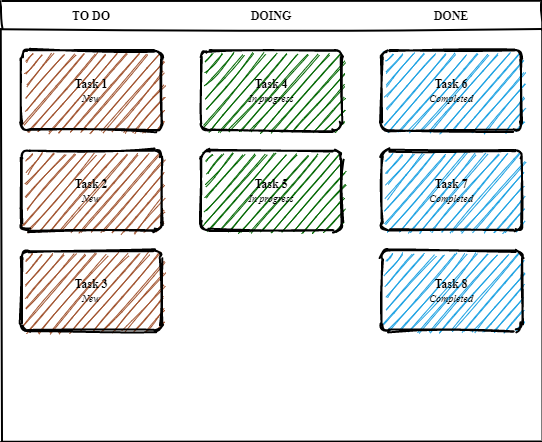

The diagram above was exported from draw.io. Its source (the exported page's mxGraphModel, read from the mxfile embedded in the PNG):
<mxGraphModel dx="782" dy="469" grid="1" gridSize="10" guides="1" tooltips="1" connect="1" arrows="1" fold="1" page="1" pageScale="1" pageWidth="850" pageHeight="1100" math="0" shadow="0">
  <root>
    <mxCell id="0" />
    <mxCell id="1" parent="0" />
    <mxCell id="_5mSTuPxr-ZiKRkBDSY7-1" value="" style="swimlane;fontStyle=2;childLayout=stackLayout;horizontal=1;startSize=28;horizontalStack=1;resizeParent=1;resizeParentMax=0;resizeLast=0;collapsible=0;marginBottom=0;swimlaneFillColor=none;fontFamily=Permanent Marker;fontSize=16;points=[];verticalAlign=top;stackBorder=0;resizable=1;strokeWidth=2;sketch=1;disableMultiStroke=1;" parent="1" vertex="1">
      <mxGeometry x="160" y="80" width="540" height="440" as="geometry" />
    </mxCell>
    <object label="TO DO" status="New" id="_5mSTuPxr-ZiKRkBDSY7-2">
      <mxCell style="swimlane;strokeWidth=2;fontFamily=Permanent Marker;html=0;startSize=1;verticalAlign=bottom;spacingBottom=5;points=[];childLayout=stackLayout;stackBorder=20;stackSpacing=20;resizeLast=0;resizeParent=1;horizontalStack=0;collapsible=0;sketch=1;strokeColor=none;fillStyle=solid;fillColor=#A0522D;" parent="_5mSTuPxr-ZiKRkBDSY7-1" vertex="1">
        <mxGeometry y="28" width="180" height="412" as="geometry" />
      </mxCell>
    </object>
    <object label="Task 1&lt;br&gt;&lt;span style=&quot;font-weight: normal&quot;&gt;&lt;i&gt;&lt;font style=&quot;font-size: 10px&quot;&gt;%status%&lt;/font&gt;&lt;/i&gt;&lt;/span&gt;" placeholders="1" id="_5mSTuPxr-ZiKRkBDSY7-3">
      <mxCell style="whiteSpace=wrap;html=1;strokeWidth=2;fillColor=swimlane;fontStyle=1;spacingTop=0;rounded=1;arcSize=9;points=[];sketch=1;fontFamily=Permanent Marker;hachureGap=8;fillWeight=1;" parent="_5mSTuPxr-ZiKRkBDSY7-2" vertex="1">
        <mxGeometry x="20" y="21" width="140" height="80" as="geometry" />
      </mxCell>
    </object>
    <object label="Task 2&lt;br&gt;&lt;span style=&quot;font-weight: normal&quot;&gt;&lt;i&gt;&lt;font style=&quot;font-size: 10px&quot;&gt;%status%&lt;/font&gt;&lt;/i&gt;&lt;/span&gt;" placeholders="1" id="_5mSTuPxr-ZiKRkBDSY7-4">
      <mxCell style="whiteSpace=wrap;html=1;strokeWidth=2;fillColor=swimlane;fontStyle=1;spacingTop=0;rounded=1;arcSize=9;points=[];sketch=1;fontFamily=Permanent Marker;hachureGap=8;fillWeight=1;" parent="_5mSTuPxr-ZiKRkBDSY7-2" vertex="1">
        <mxGeometry x="20" y="121" width="140" height="80" as="geometry" />
      </mxCell>
    </object>
    <object label="Task 3&lt;br&gt;&lt;span style=&quot;font-weight: normal&quot;&gt;&lt;i&gt;&lt;font style=&quot;font-size: 10px&quot;&gt;%status%&lt;/font&gt;&lt;/i&gt;&lt;/span&gt;" placeholders="1" id="_5mSTuPxr-ZiKRkBDSY7-5">
      <mxCell style="whiteSpace=wrap;html=1;strokeWidth=2;fillColor=swimlane;fontStyle=1;spacingTop=0;rounded=1;arcSize=9;points=[];sketch=1;fontFamily=Permanent Marker;hachureGap=8;fillWeight=1;" parent="_5mSTuPxr-ZiKRkBDSY7-2" vertex="1">
        <mxGeometry x="20" y="221" width="140" height="80" as="geometry" />
      </mxCell>
    </object>
    <object label="DOING" status="In progress" id="_5mSTuPxr-ZiKRkBDSY7-6">
      <mxCell style="swimlane;strokeWidth=2;fontFamily=Permanent Marker;html=0;startSize=1;verticalAlign=bottom;spacingBottom=5;points=[];childLayout=stackLayout;stackBorder=20;stackSpacing=20;resizeLast=0;resizeParent=1;horizontalStack=0;collapsible=0;sketch=1;strokeColor=none;fillStyle=solid;fillColor=#006600;" parent="_5mSTuPxr-ZiKRkBDSY7-1" vertex="1">
        <mxGeometry x="180" y="28" width="180" height="412" as="geometry" />
      </mxCell>
    </object>
    <object label="Task 4&lt;br&gt;&lt;span style=&quot;font-weight: normal&quot;&gt;&lt;i&gt;&lt;font style=&quot;font-size: 10px&quot;&gt;%status%&lt;/font&gt;&lt;/i&gt;&lt;/span&gt;" placeholders="1" id="_5mSTuPxr-ZiKRkBDSY7-7">
      <mxCell style="whiteSpace=wrap;html=1;strokeWidth=2;fillColor=swimlane;fontStyle=1;spacingTop=0;rounded=1;arcSize=9;points=[];sketch=1;fontFamily=Permanent Marker;hachureGap=8;fillWeight=1;" parent="_5mSTuPxr-ZiKRkBDSY7-6" vertex="1">
        <mxGeometry x="20" y="21" width="140" height="80" as="geometry" />
      </mxCell>
    </object>
    <object label="Task 5&lt;br&gt;&lt;span style=&quot;font-weight: normal&quot;&gt;&lt;i&gt;&lt;font style=&quot;font-size: 10px&quot;&gt;%status%&lt;/font&gt;&lt;/i&gt;&lt;/span&gt;" placeholders="1" id="_5mSTuPxr-ZiKRkBDSY7-8">
      <mxCell style="whiteSpace=wrap;html=1;strokeWidth=2;fillColor=swimlane;fontStyle=1;spacingTop=0;rounded=1;arcSize=9;points=[];sketch=1;fontFamily=Permanent Marker;hachureGap=8;fillWeight=1;" parent="_5mSTuPxr-ZiKRkBDSY7-6" vertex="1">
        <mxGeometry x="20" y="121" width="140" height="80" as="geometry" />
      </mxCell>
    </object>
    <object label="DONE" status="Completed" id="_5mSTuPxr-ZiKRkBDSY7-9">
      <mxCell style="swimlane;strokeWidth=2;fontFamily=Permanent Marker;html=0;startSize=1;verticalAlign=bottom;spacingBottom=5;points=[];childLayout=stackLayout;stackBorder=20;stackSpacing=20;resizeLast=0;resizeParent=1;horizontalStack=0;collapsible=0;sketch=1;strokeColor=none;fillStyle=solid;fillColor=#1BA1E2;" parent="_5mSTuPxr-ZiKRkBDSY7-1" vertex="1">
        <mxGeometry x="360" y="28" width="180" height="412" as="geometry" />
      </mxCell>
    </object>
    <object label="Task 6&lt;br&gt;&lt;span style=&quot;font-weight: normal&quot;&gt;&lt;i&gt;&lt;font style=&quot;font-size: 10px&quot;&gt;%status%&lt;/font&gt;&lt;/i&gt;&lt;/span&gt;" placeholders="1" id="_5mSTuPxr-ZiKRkBDSY7-10">
      <mxCell style="whiteSpace=wrap;html=1;strokeWidth=2;fillColor=swimlane;fontStyle=1;spacingTop=0;rounded=1;arcSize=9;points=[];sketch=1;fontFamily=Permanent Marker;hachureGap=8;fillWeight=1;" parent="_5mSTuPxr-ZiKRkBDSY7-9" vertex="1">
        <mxGeometry x="20" y="21" width="140" height="80" as="geometry" />
      </mxCell>
    </object>
    <object label="Task 7&lt;br&gt;&lt;span style=&quot;font-weight: normal&quot;&gt;&lt;i&gt;&lt;font style=&quot;font-size: 10px&quot;&gt;%status%&lt;/font&gt;&lt;/i&gt;&lt;/span&gt;" placeholders="1" id="_5mSTuPxr-ZiKRkBDSY7-11">
      <mxCell style="whiteSpace=wrap;html=1;strokeWidth=2;fillColor=swimlane;fontStyle=1;spacingTop=0;rounded=1;arcSize=9;points=[];sketch=1;fontFamily=Permanent Marker;hachureGap=8;fillWeight=1;" parent="_5mSTuPxr-ZiKRkBDSY7-9" vertex="1">
        <mxGeometry x="20" y="121" width="140" height="80" as="geometry" />
      </mxCell>
    </object>
    <object label="Task 8&lt;br&gt;&lt;span style=&quot;font-weight: normal&quot;&gt;&lt;i&gt;&lt;font style=&quot;font-size: 10px&quot;&gt;%status%&lt;/font&gt;&lt;/i&gt;&lt;/span&gt;" placeholders="1" id="_5mSTuPxr-ZiKRkBDSY7-12">
      <mxCell style="whiteSpace=wrap;html=1;strokeWidth=2;fillColor=swimlane;fontStyle=1;spacingTop=0;rounded=1;arcSize=9;points=[];sketch=1;fontFamily=Permanent Marker;hachureGap=8;fillWeight=1;" parent="_5mSTuPxr-ZiKRkBDSY7-9" vertex="1">
        <mxGeometry x="20" y="221" width="140" height="80" as="geometry" />
      </mxCell>
    </object>
  </root>
</mxGraphModel>